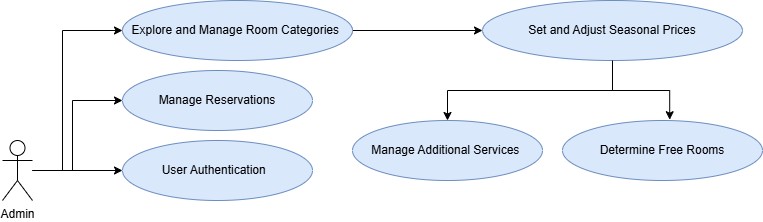

The diagram above was exported from draw.io. Its source (the exported page's mxGraphModel, read from the mxfile embedded in the PNG):
<mxGraphModel dx="1290" dy="522" grid="1" gridSize="10" guides="1" tooltips="1" connect="1" arrows="1" fold="1" page="1" pageScale="1" pageWidth="827" pageHeight="1169" math="0" shadow="0">
  <root>
    <mxCell id="0" />
    <mxCell id="1" parent="0" />
    <mxCell id="WwxWVAkjIzkSKWqEsvBC-3" style="edgeStyle=orthogonalEdgeStyle;rounded=0;orthogonalLoop=1;jettySize=auto;html=1;entryX=0;entryY=0.5;entryDx=0;entryDy=0;" edge="1" parent="1" source="WwxWVAkjIzkSKWqEsvBC-1" target="WwxWVAkjIzkSKWqEsvBC-2">
      <mxGeometry relative="1" as="geometry">
        <Array as="points">
          <mxPoint x="110" y="220" />
          <mxPoint x="110" y="80" />
        </Array>
      </mxGeometry>
    </mxCell>
    <mxCell id="WwxWVAkjIzkSKWqEsvBC-9" style="edgeStyle=orthogonalEdgeStyle;rounded=0;orthogonalLoop=1;jettySize=auto;html=1;" edge="1" parent="1" source="WwxWVAkjIzkSKWqEsvBC-1" target="WwxWVAkjIzkSKWqEsvBC-4">
      <mxGeometry relative="1" as="geometry">
        <Array as="points">
          <mxPoint x="120" y="220" />
          <mxPoint x="120" y="150" />
        </Array>
      </mxGeometry>
    </mxCell>
    <mxCell id="WwxWVAkjIzkSKWqEsvBC-10" style="edgeStyle=orthogonalEdgeStyle;rounded=0;orthogonalLoop=1;jettySize=auto;html=1;" edge="1" parent="1" source="WwxWVAkjIzkSKWqEsvBC-1" target="WwxWVAkjIzkSKWqEsvBC-6">
      <mxGeometry relative="1" as="geometry" />
    </mxCell>
    <mxCell id="WwxWVAkjIzkSKWqEsvBC-1" value="Admin" style="shape=umlActor;verticalLabelPosition=bottom;verticalAlign=top;html=1;outlineConnect=0;" vertex="1" parent="1">
      <mxGeometry x="50" y="190" width="30" height="60" as="geometry" />
    </mxCell>
    <mxCell id="WwxWVAkjIzkSKWqEsvBC-13" value="" style="edgeStyle=orthogonalEdgeStyle;rounded=0;orthogonalLoop=1;jettySize=auto;html=1;" edge="1" parent="1" source="WwxWVAkjIzkSKWqEsvBC-2" target="WwxWVAkjIzkSKWqEsvBC-12">
      <mxGeometry relative="1" as="geometry" />
    </mxCell>
    <mxCell id="WwxWVAkjIzkSKWqEsvBC-2" value="&lt;pre&gt;&lt;font face=&quot;Helvetica&quot;&gt;Explore and Manage Room Categories &lt;/font&gt;&lt;/pre&gt;" style="ellipse;whiteSpace=wrap;html=1;fillColor=#dae8fc;strokeColor=#6c8ebf;" vertex="1" parent="1">
      <mxGeometry x="170" y="50" width="230" height="60" as="geometry" />
    </mxCell>
    <mxCell id="WwxWVAkjIzkSKWqEsvBC-4" value="&lt;pre&gt;&lt;div&gt;&lt;font face=&quot;Helvetica&quot;&gt;Manage Reservations&lt;/font&gt;&lt;/div&gt;&lt;/pre&gt;" style="ellipse;whiteSpace=wrap;html=1;fillColor=#dae8fc;strokeColor=#6c8ebf;" vertex="1" parent="1">
      <mxGeometry x="170" y="120" width="190" height="60" as="geometry" />
    </mxCell>
    <mxCell id="WwxWVAkjIzkSKWqEsvBC-6" value="&lt;pre&gt;&lt;div&gt;&lt;font style=&quot;&quot; face=&quot;Helvetica&quot;&gt;User Authentication  &lt;/font&gt;&lt;/div&gt;&lt;/pre&gt;" style="ellipse;whiteSpace=wrap;html=1;fillColor=#dae8fc;strokeColor=#6c8ebf;" vertex="1" parent="1">
      <mxGeometry x="170" y="190" width="190" height="60" as="geometry" />
    </mxCell>
    <mxCell id="WwxWVAkjIzkSKWqEsvBC-24" style="edgeStyle=orthogonalEdgeStyle;rounded=0;orthogonalLoop=1;jettySize=auto;html=1;entryX=0.5;entryY=0;entryDx=0;entryDy=0;" edge="1" parent="1" source="WwxWVAkjIzkSKWqEsvBC-12" target="WwxWVAkjIzkSKWqEsvBC-14">
      <mxGeometry relative="1" as="geometry" />
    </mxCell>
    <mxCell id="WwxWVAkjIzkSKWqEsvBC-12" value="&lt;pre&gt;&lt;div&gt;&lt;font face=&quot;Helvetica&quot;&gt;Set and Adjust Seasonal Prices&lt;/font&gt;&lt;/div&gt;&lt;/pre&gt;" style="ellipse;whiteSpace=wrap;html=1;fillColor=#dae8fc;strokeColor=#6c8ebf;" vertex="1" parent="1">
      <mxGeometry x="530" y="50" width="260" height="60" as="geometry" />
    </mxCell>
    <mxCell id="WwxWVAkjIzkSKWqEsvBC-14" value="&lt;pre&gt;&lt;div&gt;&lt;font face=&quot;Helvetica&quot;&gt;Manage Additional Services &lt;/font&gt;&lt;/div&gt;&lt;/pre&gt;" style="ellipse;whiteSpace=wrap;html=1;fillColor=#dae8fc;strokeColor=#6c8ebf;" vertex="1" parent="1">
      <mxGeometry x="400" y="170" width="190" height="60" as="geometry" />
    </mxCell>
    <mxCell id="WwxWVAkjIzkSKWqEsvBC-16" value="&lt;pre&gt;&lt;div&gt;&lt;font face=&quot;Helvetica&quot;&gt;Determine Free Rooms&lt;/font&gt;&lt;/div&gt;&lt;/pre&gt;" style="ellipse;whiteSpace=wrap;html=1;fillColor=#dae8fc;strokeColor=#6c8ebf;" vertex="1" parent="1">
      <mxGeometry x="610" y="170" width="200" height="60" as="geometry" />
    </mxCell>
    <mxCell id="WwxWVAkjIzkSKWqEsvBC-23" style="edgeStyle=orthogonalEdgeStyle;rounded=0;orthogonalLoop=1;jettySize=auto;html=1;entryX=0.536;entryY=-0.013;entryDx=0;entryDy=0;entryPerimeter=0;" edge="1" parent="1" source="WwxWVAkjIzkSKWqEsvBC-12" target="WwxWVAkjIzkSKWqEsvBC-16">
      <mxGeometry relative="1" as="geometry" />
    </mxCell>
  </root>
</mxGraphModel>